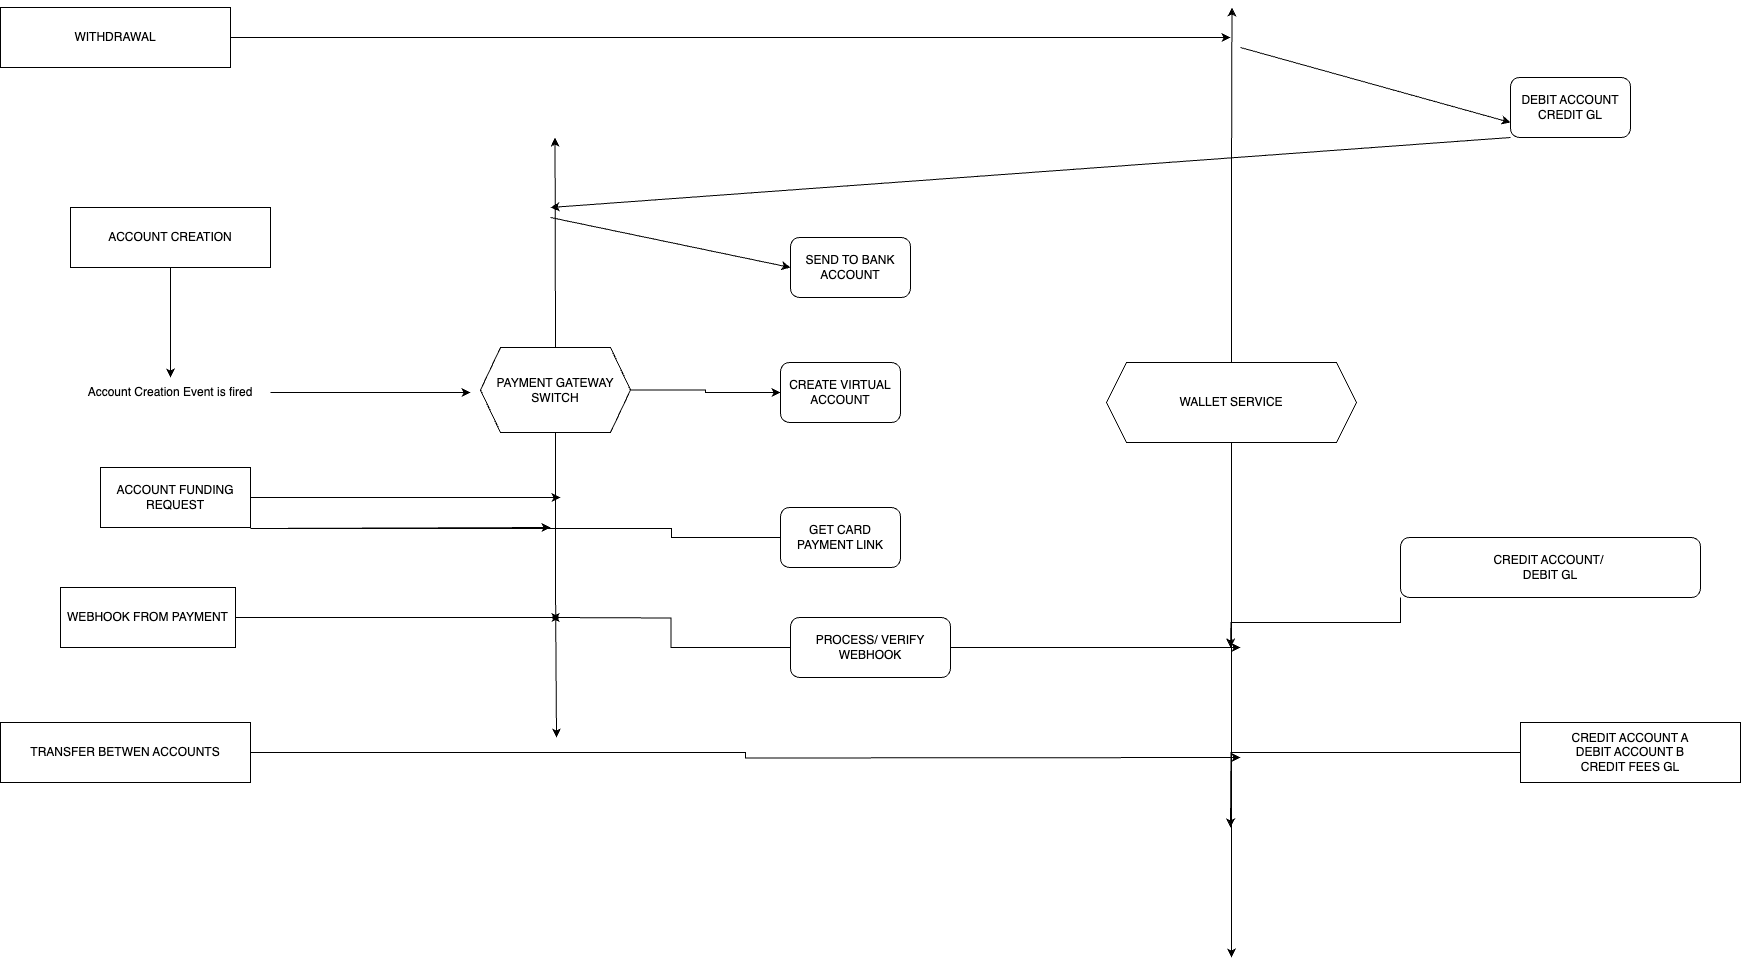

The diagram above was exported from draw.io. Its source (the exported page's mxGraphModel, read from the mxfile embedded in the PNG):
<mxGraphModel dx="2010" dy="2834" grid="1" gridSize="10" guides="1" tooltips="1" connect="1" arrows="1" fold="1" page="1" pageScale="1" pageWidth="827" pageHeight="1169" math="0" shadow="0">
  <root>
    <mxCell id="0" />
    <mxCell id="1" parent="0" />
    <mxCell id="9JX7vTr1hkMLapfi9oTF-3" style="edgeStyle=orthogonalEdgeStyle;rounded=0;orthogonalLoop=1;jettySize=auto;html=1;exitX=0.5;exitY=1;exitDx=0;exitDy=0;" edge="1" parent="1" source="9JX7vTr1hkMLapfi9oTF-2">
      <mxGeometry relative="1" as="geometry">
        <mxPoint x="180" y="240" as="targetPoint" />
      </mxGeometry>
    </mxCell>
    <mxCell id="9JX7vTr1hkMLapfi9oTF-2" value="ACCOUNT CREATION" style="rounded=0;whiteSpace=wrap;html=1;" vertex="1" parent="1">
      <mxGeometry x="80" y="70" width="200" height="60" as="geometry" />
    </mxCell>
    <mxCell id="9JX7vTr1hkMLapfi9oTF-5" style="edgeStyle=orthogonalEdgeStyle;rounded=0;orthogonalLoop=1;jettySize=auto;html=1;" edge="1" parent="1" source="9JX7vTr1hkMLapfi9oTF-4">
      <mxGeometry relative="1" as="geometry">
        <mxPoint x="480" y="255" as="targetPoint" />
      </mxGeometry>
    </mxCell>
    <mxCell id="9JX7vTr1hkMLapfi9oTF-4" value="Account Creation Event is fired" style="text;html=1;strokeColor=none;fillColor=none;align=center;verticalAlign=middle;whiteSpace=wrap;rounded=0;" vertex="1" parent="1">
      <mxGeometry x="80" y="240" width="200" height="30" as="geometry" />
    </mxCell>
    <mxCell id="9JX7vTr1hkMLapfi9oTF-7" style="edgeStyle=orthogonalEdgeStyle;rounded=0;orthogonalLoop=1;jettySize=auto;html=1;entryX=0;entryY=0.5;entryDx=0;entryDy=0;" edge="1" parent="1" source="9JX7vTr1hkMLapfi9oTF-6" target="9JX7vTr1hkMLapfi9oTF-9">
      <mxGeometry relative="1" as="geometry">
        <mxPoint x="760" y="252.5" as="targetPoint" />
      </mxGeometry>
    </mxCell>
    <mxCell id="9JX7vTr1hkMLapfi9oTF-12" style="edgeStyle=orthogonalEdgeStyle;rounded=0;orthogonalLoop=1;jettySize=auto;html=1;exitX=0.5;exitY=1;exitDx=0;exitDy=0;" edge="1" parent="1" source="9JX7vTr1hkMLapfi9oTF-6">
      <mxGeometry relative="1" as="geometry">
        <mxPoint x="565" y="600" as="targetPoint" />
        <Array as="points">
          <mxPoint x="565" y="448" />
          <mxPoint x="566" y="600" />
        </Array>
      </mxGeometry>
    </mxCell>
    <mxCell id="9JX7vTr1hkMLapfi9oTF-40" style="edgeStyle=orthogonalEdgeStyle;rounded=0;orthogonalLoop=1;jettySize=auto;html=1;exitX=0.5;exitY=0;exitDx=0;exitDy=0;" edge="1" parent="1" source="9JX7vTr1hkMLapfi9oTF-6">
      <mxGeometry relative="1" as="geometry">
        <mxPoint x="564.5384615384614" as="targetPoint" />
      </mxGeometry>
    </mxCell>
    <mxCell id="9JX7vTr1hkMLapfi9oTF-6" value="PAYMENT GATEWAY SWITCH" style="shape=hexagon;perimeter=hexagonPerimeter2;whiteSpace=wrap;html=1;fixedSize=1;" vertex="1" parent="1">
      <mxGeometry x="490" y="210" width="150" height="85" as="geometry" />
    </mxCell>
    <mxCell id="9JX7vTr1hkMLapfi9oTF-9" value="CREATE VIRTUAL ACCOUNT" style="rounded=1;whiteSpace=wrap;html=1;" vertex="1" parent="1">
      <mxGeometry x="790" y="225" width="120" height="60" as="geometry" />
    </mxCell>
    <mxCell id="9JX7vTr1hkMLapfi9oTF-13" style="edgeStyle=orthogonalEdgeStyle;rounded=0;orthogonalLoop=1;jettySize=auto;html=1;" edge="1" parent="1" source="9JX7vTr1hkMLapfi9oTF-10">
      <mxGeometry relative="1" as="geometry">
        <mxPoint x="570" y="360" as="targetPoint" />
      </mxGeometry>
    </mxCell>
    <mxCell id="9JX7vTr1hkMLapfi9oTF-10" value="ACCOUNT FUNDING REQUEST" style="rounded=0;whiteSpace=wrap;html=1;" vertex="1" parent="1">
      <mxGeometry x="110" y="330" width="150" height="60" as="geometry" />
    </mxCell>
    <mxCell id="9JX7vTr1hkMLapfi9oTF-15" style="edgeStyle=orthogonalEdgeStyle;rounded=0;orthogonalLoop=1;jettySize=auto;html=1;exitX=0;exitY=0.5;exitDx=0;exitDy=0;" edge="1" parent="1">
      <mxGeometry relative="1" as="geometry">
        <mxPoint x="560" y="390" as="targetPoint" />
        <mxPoint x="799.9999999999998" y="400" as="sourcePoint" />
        <Array as="points">
          <mxPoint x="681" y="400" />
          <mxPoint x="681" y="391" />
          <mxPoint x="260" y="391" />
        </Array>
      </mxGeometry>
    </mxCell>
    <mxCell id="9JX7vTr1hkMLapfi9oTF-14" value="GET CARD PAYMENT LINK" style="rounded=1;whiteSpace=wrap;html=1;" vertex="1" parent="1">
      <mxGeometry x="790" y="370" width="120" height="60" as="geometry" />
    </mxCell>
    <mxCell id="9JX7vTr1hkMLapfi9oTF-17" style="edgeStyle=orthogonalEdgeStyle;rounded=0;orthogonalLoop=1;jettySize=auto;html=1;" edge="1" parent="1" source="9JX7vTr1hkMLapfi9oTF-16">
      <mxGeometry relative="1" as="geometry">
        <mxPoint x="569.9999999999998" y="480" as="targetPoint" />
      </mxGeometry>
    </mxCell>
    <mxCell id="9JX7vTr1hkMLapfi9oTF-16" value="WEBHOOK FROM PAYMENT" style="rounded=0;whiteSpace=wrap;html=1;" vertex="1" parent="1">
      <mxGeometry x="70" y="450" width="175" height="60" as="geometry" />
    </mxCell>
    <mxCell id="9JX7vTr1hkMLapfi9oTF-21" style="edgeStyle=orthogonalEdgeStyle;rounded=0;orthogonalLoop=1;jettySize=auto;html=1;" edge="1" parent="1" source="9JX7vTr1hkMLapfi9oTF-18">
      <mxGeometry relative="1" as="geometry">
        <mxPoint x="1250" y="510" as="targetPoint" />
      </mxGeometry>
    </mxCell>
    <mxCell id="9JX7vTr1hkMLapfi9oTF-29" style="edgeStyle=orthogonalEdgeStyle;rounded=0;orthogonalLoop=1;jettySize=auto;html=1;exitX=0;exitY=0.5;exitDx=0;exitDy=0;" edge="1" parent="1" source="9JX7vTr1hkMLapfi9oTF-18">
      <mxGeometry relative="1" as="geometry">
        <mxPoint x="560" y="480" as="targetPoint" />
      </mxGeometry>
    </mxCell>
    <mxCell id="9JX7vTr1hkMLapfi9oTF-18" value="PROCESS/ VERIFY WEBHOOK" style="rounded=1;whiteSpace=wrap;html=1;" vertex="1" parent="1">
      <mxGeometry x="800" y="480" width="160" height="60" as="geometry" />
    </mxCell>
    <mxCell id="9JX7vTr1hkMLapfi9oTF-20" style="edgeStyle=orthogonalEdgeStyle;rounded=0;orthogonalLoop=1;jettySize=auto;html=1;exitX=0.5;exitY=1;exitDx=0;exitDy=0;" edge="1" parent="1" source="9JX7vTr1hkMLapfi9oTF-19">
      <mxGeometry relative="1" as="geometry">
        <mxPoint x="1241" y="820" as="targetPoint" />
      </mxGeometry>
    </mxCell>
    <mxCell id="9JX7vTr1hkMLapfi9oTF-42" style="edgeStyle=orthogonalEdgeStyle;rounded=0;orthogonalLoop=1;jettySize=auto;html=1;exitX=0.5;exitY=0;exitDx=0;exitDy=0;" edge="1" parent="1" source="9JX7vTr1hkMLapfi9oTF-19">
      <mxGeometry relative="1" as="geometry">
        <mxPoint x="1241.4615384615386" y="-130" as="targetPoint" />
      </mxGeometry>
    </mxCell>
    <mxCell id="9JX7vTr1hkMLapfi9oTF-19" value="WALLET SERVICE" style="shape=hexagon;perimeter=hexagonPerimeter2;whiteSpace=wrap;html=1;fixedSize=1;" vertex="1" parent="1">
      <mxGeometry x="1116" y="225" width="250" height="80" as="geometry" />
    </mxCell>
    <mxCell id="9JX7vTr1hkMLapfi9oTF-24" style="edgeStyle=orthogonalEdgeStyle;rounded=0;orthogonalLoop=1;jettySize=auto;html=1;exitX=0;exitY=1;exitDx=0;exitDy=0;" edge="1" parent="1" source="9JX7vTr1hkMLapfi9oTF-22">
      <mxGeometry relative="1" as="geometry">
        <mxPoint x="1240" y="510" as="targetPoint" />
      </mxGeometry>
    </mxCell>
    <mxCell id="9JX7vTr1hkMLapfi9oTF-22" value="CREDIT ACCOUNT/&amp;nbsp;&lt;br&gt;DEBIT GL" style="rounded=1;whiteSpace=wrap;html=1;" vertex="1" parent="1">
      <mxGeometry x="1410" y="400" width="300" height="60" as="geometry" />
    </mxCell>
    <mxCell id="9JX7vTr1hkMLapfi9oTF-36" style="edgeStyle=orthogonalEdgeStyle;rounded=0;orthogonalLoop=1;jettySize=auto;html=1;exitX=1;exitY=0.5;exitDx=0;exitDy=0;" edge="1" parent="1" source="9JX7vTr1hkMLapfi9oTF-25">
      <mxGeometry relative="1" as="geometry">
        <mxPoint x="1250" y="620" as="targetPoint" />
      </mxGeometry>
    </mxCell>
    <mxCell id="9JX7vTr1hkMLapfi9oTF-25" value="TRANSFER BETWEN ACCOUNTS" style="rounded=0;whiteSpace=wrap;html=1;" vertex="1" parent="1">
      <mxGeometry x="10" y="585" width="250" height="60" as="geometry" />
    </mxCell>
    <mxCell id="9JX7vTr1hkMLapfi9oTF-28" style="edgeStyle=orthogonalEdgeStyle;rounded=0;orthogonalLoop=1;jettySize=auto;html=1;" edge="1" parent="1" source="9JX7vTr1hkMLapfi9oTF-27">
      <mxGeometry relative="1" as="geometry">
        <mxPoint x="1240" y="690" as="targetPoint" />
      </mxGeometry>
    </mxCell>
    <mxCell id="9JX7vTr1hkMLapfi9oTF-27" value="CREDIT ACCOUNT A&lt;br&gt;DEBIT ACCOUNT B&lt;br&gt;CREDIT FEES GL" style="rounded=0;whiteSpace=wrap;html=1;" vertex="1" parent="1">
      <mxGeometry x="1530" y="585" width="220" height="60" as="geometry" />
    </mxCell>
    <mxCell id="9JX7vTr1hkMLapfi9oTF-30" value="WITHDRAWAL" style="rounded=0;whiteSpace=wrap;html=1;" vertex="1" parent="1">
      <mxGeometry x="10" y="-130" width="230" height="60" as="geometry" />
    </mxCell>
    <mxCell id="9JX7vTr1hkMLapfi9oTF-32" value="DEBIT ACCOUNT&lt;br&gt;CREDIT GL" style="rounded=1;whiteSpace=wrap;html=1;" vertex="1" parent="1">
      <mxGeometry x="1520" y="-60" width="120" height="60" as="geometry" />
    </mxCell>
    <mxCell id="9JX7vTr1hkMLapfi9oTF-43" value="" style="endArrow=classic;html=1;rounded=0;exitX=1;exitY=0.5;exitDx=0;exitDy=0;" edge="1" parent="1" source="9JX7vTr1hkMLapfi9oTF-30">
      <mxGeometry width="50" height="50" relative="1" as="geometry">
        <mxPoint x="460" y="-90" as="sourcePoint" />
        <mxPoint x="1240" y="-100" as="targetPoint" />
      </mxGeometry>
    </mxCell>
    <mxCell id="9JX7vTr1hkMLapfi9oTF-44" value="" style="endArrow=classic;html=1;rounded=0;entryX=0;entryY=0.75;entryDx=0;entryDy=0;" edge="1" parent="1" target="9JX7vTr1hkMLapfi9oTF-32">
      <mxGeometry width="50" height="50" relative="1" as="geometry">
        <mxPoint x="1250" y="-90" as="sourcePoint" />
        <mxPoint x="1370" y="-120" as="targetPoint" />
      </mxGeometry>
    </mxCell>
    <mxCell id="9JX7vTr1hkMLapfi9oTF-45" value="" style="endArrow=classic;html=1;rounded=0;exitX=0;exitY=1;exitDx=0;exitDy=0;" edge="1" parent="1" source="9JX7vTr1hkMLapfi9oTF-32">
      <mxGeometry width="50" height="50" relative="1" as="geometry">
        <mxPoint x="1430" y="-140" as="sourcePoint" />
        <mxPoint x="560" y="70" as="targetPoint" />
      </mxGeometry>
    </mxCell>
    <mxCell id="9JX7vTr1hkMLapfi9oTF-46" value="" style="endArrow=classic;html=1;rounded=0;" edge="1" parent="1">
      <mxGeometry width="50" height="50" relative="1" as="geometry">
        <mxPoint x="560" y="80" as="sourcePoint" />
        <mxPoint x="800" y="130" as="targetPoint" />
      </mxGeometry>
    </mxCell>
    <mxCell id="9JX7vTr1hkMLapfi9oTF-47" value="SEND TO BANK ACCOUNT" style="rounded=1;whiteSpace=wrap;html=1;" vertex="1" parent="1">
      <mxGeometry x="800" y="100" width="120" height="60" as="geometry" />
    </mxCell>
  </root>
</mxGraphModel>